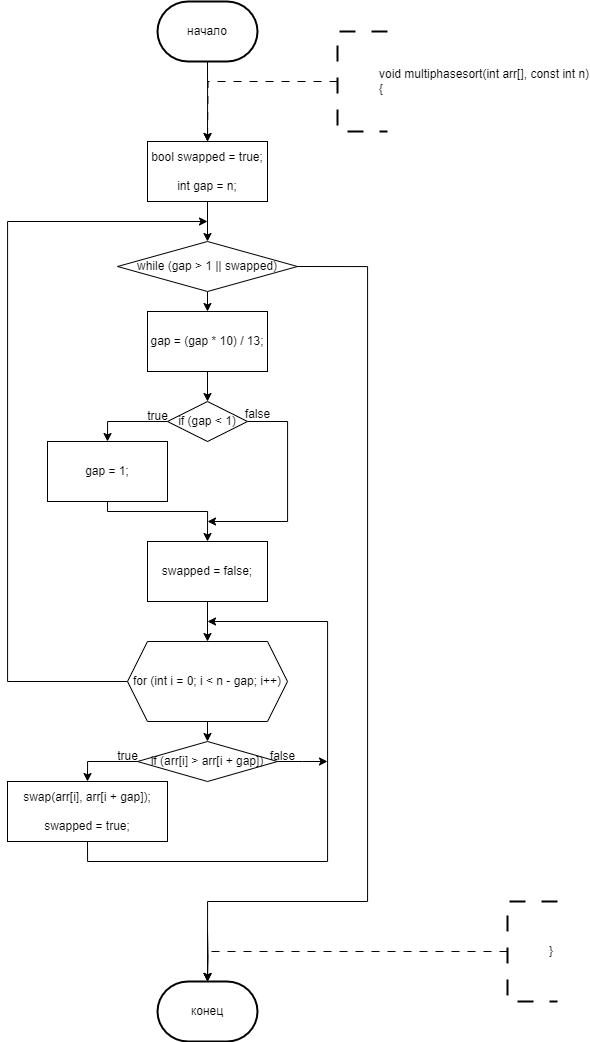

The diagram above was exported from draw.io. Its source (the exported page's mxGraphModel, read from the mxfile embedded in the PNG):
<mxGraphModel dx="1035" dy="1174" grid="1" gridSize="10" guides="1" tooltips="1" connect="1" arrows="1" fold="1" page="1" pageScale="1" pageWidth="827" pageHeight="1169" math="0" shadow="0">
  <root>
    <mxCell id="0" />
    <mxCell id="1" parent="0" />
    <mxCell id="NoTfI0mhbps9817KM9Cf-117" style="edgeStyle=orthogonalEdgeStyle;rounded=0;orthogonalLoop=1;jettySize=auto;html=1;exitX=0.5;exitY=1;exitDx=0;exitDy=0;exitPerimeter=0;entryX=0.5;entryY=0;entryDx=0;entryDy=0;" parent="1" source="NoTfI0mhbps9817KM9Cf-113" edge="1">
      <mxGeometry relative="1" as="geometry">
        <mxPoint x="280" y="160" as="targetPoint" />
      </mxGeometry>
    </mxCell>
    <mxCell id="NoTfI0mhbps9817KM9Cf-113" value="начало" style="strokeWidth=2;html=1;shape=mxgraph.flowchart.terminator;whiteSpace=wrap;" parent="1" vertex="1">
      <mxGeometry x="230" y="20" width="100" height="60" as="geometry" />
    </mxCell>
    <mxCell id="NoTfI0mhbps9817KM9Cf-123" style="edgeStyle=orthogonalEdgeStyle;rounded=0;orthogonalLoop=1;jettySize=auto;html=1;exitX=0;exitY=0.5;exitDx=0;exitDy=0;exitPerimeter=0;dashed=1;dashPattern=8 8;entryX=0.5;entryY=0;entryDx=0;entryDy=0;" parent="1" source="NoTfI0mhbps9817KM9Cf-122" edge="1">
      <mxGeometry relative="1" as="geometry">
        <mxPoint x="280" y="160" as="targetPoint" />
      </mxGeometry>
    </mxCell>
    <mxCell id="NoTfI0mhbps9817KM9Cf-122" value="&lt;blockquote style=&quot;margin: 0 0 0 40px; border: none; padding: 0px;&quot;&gt;&lt;div&gt;void multiphasesort(int arr[], const int n)&lt;/div&gt;&lt;div&gt;{&lt;/div&gt;&lt;/blockquote&gt;" style="strokeWidth=2;html=1;shape=mxgraph.flowchart.annotation_1;align=left;pointerEvents=1;dashed=1;dashPattern=8 8;" parent="1" vertex="1">
      <mxGeometry x="410" y="50" width="50" height="100" as="geometry" />
    </mxCell>
    <mxCell id="NoTfI0mhbps9817KM9Cf-270" value="конец" style="strokeWidth=2;html=1;shape=mxgraph.flowchart.terminator;whiteSpace=wrap;" parent="1" vertex="1">
      <mxGeometry x="230" y="1000" width="100" height="60" as="geometry" />
    </mxCell>
    <mxCell id="NoTfI0mhbps9817KM9Cf-271" style="edgeStyle=orthogonalEdgeStyle;rounded=0;orthogonalLoop=1;jettySize=auto;html=1;exitX=0.5;exitY=1;exitDx=0;exitDy=0;entryX=0.5;entryY=0;entryDx=0;entryDy=0;entryPerimeter=0;" parent="1" target="NoTfI0mhbps9817KM9Cf-270" edge="1">
      <mxGeometry relative="1" as="geometry">
        <mxPoint x="280" y="950" as="sourcePoint" />
      </mxGeometry>
    </mxCell>
    <mxCell id="NoTfI0mhbps9817KM9Cf-272" style="edgeStyle=orthogonalEdgeStyle;rounded=0;orthogonalLoop=1;jettySize=auto;html=1;exitX=0;exitY=0.5;exitDx=0;exitDy=0;exitPerimeter=0;dashed=1;dashPattern=8 8;entryX=0.5;entryY=0;entryDx=0;entryDy=0;" parent="1" source="NoTfI0mhbps9817KM9Cf-273" edge="1">
      <mxGeometry relative="1" as="geometry">
        <mxPoint x="280" y="1000" as="targetPoint" />
        <Array as="points">
          <mxPoint x="410" y="970" />
          <mxPoint x="280" y="970" />
        </Array>
      </mxGeometry>
    </mxCell>
    <mxCell id="NoTfI0mhbps9817KM9Cf-273" value="&lt;blockquote style=&quot;margin: 0 0 0 40px; border: none; padding: 0px;&quot;&gt;&lt;div&gt;&lt;span style=&quot;background-color: initial;&quot;&gt;}&lt;/span&gt;&lt;br&gt;&lt;/div&gt;&lt;/blockquote&gt;" style="strokeWidth=2;html=1;shape=mxgraph.flowchart.annotation_1;align=left;pointerEvents=1;dashed=1;dashPattern=8 8;" parent="1" vertex="1">
      <mxGeometry x="580" y="920" width="50" height="100" as="geometry" />
    </mxCell>
    <mxCell id="-Kc3PhumVPWG2Q7VvMH2-134" style="edgeStyle=orthogonalEdgeStyle;rounded=0;orthogonalLoop=1;jettySize=auto;html=1;exitX=1;exitY=0.5;exitDx=0;exitDy=0;entryX=0.5;entryY=0;entryDx=0;entryDy=0;" parent="1" edge="1">
      <mxGeometry relative="1" as="geometry">
        <mxPoint x="350" y="560" as="sourcePoint" />
        <Array as="points">
          <mxPoint x="410" y="560" />
          <mxPoint x="410" y="220" />
          <mxPoint x="600" y="220" />
        </Array>
      </mxGeometry>
    </mxCell>
    <mxCell id="-Kc3PhumVPWG2Q7VvMH2-212" style="edgeStyle=orthogonalEdgeStyle;rounded=0;orthogonalLoop=1;jettySize=auto;html=1;exitX=0;exitY=0.5;exitDx=0;exitDy=0;entryX=0.5;entryY=0;entryDx=0;entryDy=0;" parent="1" edge="1">
      <mxGeometry relative="1" as="geometry">
        <mxPoint x="-380" y="100" as="sourcePoint" />
        <Array as="points">
          <mxPoint x="-400" y="100" />
          <mxPoint x="-400" y="340" />
          <mxPoint x="-290" y="340" />
        </Array>
      </mxGeometry>
    </mxCell>
    <mxCell id="-Kc3PhumVPWG2Q7VvMH2-217" style="edgeStyle=orthogonalEdgeStyle;rounded=0;orthogonalLoop=1;jettySize=auto;html=1;exitX=0;exitY=0.5;exitDx=0;exitDy=0;entryX=0.5;entryY=0;entryDx=0;entryDy=0;" parent="1" edge="1">
      <mxGeometry relative="1" as="geometry">
        <mxPoint x="-370" y="410" as="sourcePoint" />
        <Array as="points">
          <mxPoint x="-390" y="410" />
          <mxPoint x="-390" y="560" />
          <mxPoint x="-290" y="560" />
        </Array>
      </mxGeometry>
    </mxCell>
    <mxCell id="55B55G92THnq81suhS-z-132" style="edgeStyle=orthogonalEdgeStyle;rounded=0;orthogonalLoop=1;jettySize=auto;html=1;exitX=0.5;exitY=1;exitDx=0;exitDy=0;entryX=0.5;entryY=0;entryDx=0;entryDy=0;" edge="1" parent="1" source="55B55G92THnq81suhS-z-130" target="55B55G92THnq81suhS-z-131">
      <mxGeometry relative="1" as="geometry" />
    </mxCell>
    <mxCell id="55B55G92THnq81suhS-z-130" value="bool swapped = true;&lt;br&gt;&amp;nbsp; &amp;nbsp;&amp;nbsp;&lt;div&gt;int gap = n;&lt;/div&gt;" style="rounded=0;whiteSpace=wrap;html=1;" vertex="1" parent="1">
      <mxGeometry x="220" y="160" width="120" height="60" as="geometry" />
    </mxCell>
    <mxCell id="55B55G92THnq81suhS-z-134" style="edgeStyle=orthogonalEdgeStyle;rounded=0;orthogonalLoop=1;jettySize=auto;html=1;exitX=0.5;exitY=1;exitDx=0;exitDy=0;entryX=0.5;entryY=0;entryDx=0;entryDy=0;" edge="1" parent="1" source="55B55G92THnq81suhS-z-131" target="55B55G92THnq81suhS-z-133">
      <mxGeometry relative="1" as="geometry" />
    </mxCell>
    <mxCell id="55B55G92THnq81suhS-z-131" value="while (gap &gt; 1 || swapped)" style="rhombus;whiteSpace=wrap;html=1;" vertex="1" parent="1">
      <mxGeometry x="190" y="260" width="180" height="50" as="geometry" />
    </mxCell>
    <mxCell id="55B55G92THnq81suhS-z-136" style="edgeStyle=orthogonalEdgeStyle;rounded=0;orthogonalLoop=1;jettySize=auto;html=1;exitX=0.5;exitY=1;exitDx=0;exitDy=0;entryX=0.5;entryY=0;entryDx=0;entryDy=0;" edge="1" parent="1" source="55B55G92THnq81suhS-z-133" target="55B55G92THnq81suhS-z-135">
      <mxGeometry relative="1" as="geometry" />
    </mxCell>
    <mxCell id="55B55G92THnq81suhS-z-133" value="gap = (gap * 10) / 13;" style="rounded=0;whiteSpace=wrap;html=1;" vertex="1" parent="1">
      <mxGeometry x="220" y="330" width="120" height="60" as="geometry" />
    </mxCell>
    <mxCell id="55B55G92THnq81suhS-z-138" style="edgeStyle=orthogonalEdgeStyle;rounded=0;orthogonalLoop=1;jettySize=auto;html=1;exitX=0;exitY=0.5;exitDx=0;exitDy=0;entryX=0.5;entryY=0;entryDx=0;entryDy=0;" edge="1" parent="1" source="55B55G92THnq81suhS-z-135" target="55B55G92THnq81suhS-z-137">
      <mxGeometry relative="1" as="geometry" />
    </mxCell>
    <mxCell id="55B55G92THnq81suhS-z-142" style="edgeStyle=orthogonalEdgeStyle;rounded=0;orthogonalLoop=1;jettySize=auto;html=1;exitX=1;exitY=0.5;exitDx=0;exitDy=0;" edge="1" parent="1" source="55B55G92THnq81suhS-z-135">
      <mxGeometry relative="1" as="geometry">
        <mxPoint x="280" y="540" as="targetPoint" />
        <Array as="points">
          <mxPoint x="360" y="440" />
          <mxPoint x="360" y="540" />
        </Array>
      </mxGeometry>
    </mxCell>
    <mxCell id="55B55G92THnq81suhS-z-135" value="if (gap &lt; 1)" style="rhombus;whiteSpace=wrap;html=1;" vertex="1" parent="1">
      <mxGeometry x="240" y="420" width="80" height="40" as="geometry" />
    </mxCell>
    <mxCell id="55B55G92THnq81suhS-z-141" style="edgeStyle=orthogonalEdgeStyle;rounded=0;orthogonalLoop=1;jettySize=auto;html=1;exitX=0.5;exitY=1;exitDx=0;exitDy=0;entryX=0.5;entryY=0;entryDx=0;entryDy=0;" edge="1" parent="1" source="55B55G92THnq81suhS-z-137" target="55B55G92THnq81suhS-z-140">
      <mxGeometry relative="1" as="geometry">
        <Array as="points">
          <mxPoint x="180" y="530" />
          <mxPoint x="280" y="530" />
        </Array>
      </mxGeometry>
    </mxCell>
    <mxCell id="55B55G92THnq81suhS-z-137" value="gap = 1;" style="rounded=0;whiteSpace=wrap;html=1;" vertex="1" parent="1">
      <mxGeometry x="120" y="460" width="120" height="60" as="geometry" />
    </mxCell>
    <mxCell id="55B55G92THnq81suhS-z-139" value="true" style="text;html=1;align=center;verticalAlign=middle;resizable=0;points=[];autosize=1;strokeColor=none;fillColor=none;" vertex="1" parent="1">
      <mxGeometry x="210" y="420" width="40" height="30" as="geometry" />
    </mxCell>
    <mxCell id="55B55G92THnq81suhS-z-145" style="edgeStyle=orthogonalEdgeStyle;rounded=0;orthogonalLoop=1;jettySize=auto;html=1;exitX=0.5;exitY=1;exitDx=0;exitDy=0;entryX=0.5;entryY=0;entryDx=0;entryDy=0;" edge="1" parent="1" source="55B55G92THnq81suhS-z-140" target="55B55G92THnq81suhS-z-144">
      <mxGeometry relative="1" as="geometry" />
    </mxCell>
    <mxCell id="55B55G92THnq81suhS-z-140" value="swapped = false;" style="rounded=0;whiteSpace=wrap;html=1;" vertex="1" parent="1">
      <mxGeometry x="220" y="560" width="120" height="60" as="geometry" />
    </mxCell>
    <mxCell id="55B55G92THnq81suhS-z-143" value="false" style="text;html=1;align=center;verticalAlign=middle;resizable=0;points=[];autosize=1;strokeColor=none;fillColor=none;" vertex="1" parent="1">
      <mxGeometry x="305" y="418" width="50" height="30" as="geometry" />
    </mxCell>
    <mxCell id="55B55G92THnq81suhS-z-147" style="edgeStyle=orthogonalEdgeStyle;rounded=0;orthogonalLoop=1;jettySize=auto;html=1;exitX=0.5;exitY=1;exitDx=0;exitDy=0;entryX=0.5;entryY=0;entryDx=0;entryDy=0;" edge="1" parent="1" source="55B55G92THnq81suhS-z-144" target="55B55G92THnq81suhS-z-146">
      <mxGeometry relative="1" as="geometry" />
    </mxCell>
    <mxCell id="55B55G92THnq81suhS-z-155" style="edgeStyle=orthogonalEdgeStyle;rounded=0;orthogonalLoop=1;jettySize=auto;html=1;exitX=0;exitY=0.5;exitDx=0;exitDy=0;" edge="1" parent="1" source="55B55G92THnq81suhS-z-144">
      <mxGeometry relative="1" as="geometry">
        <mxPoint x="280" y="240" as="targetPoint" />
        <Array as="points">
          <mxPoint x="80" y="700" />
          <mxPoint x="80" y="240" />
        </Array>
      </mxGeometry>
    </mxCell>
    <mxCell id="55B55G92THnq81suhS-z-144" value="for (int i = 0; i &lt; n - gap; i++)" style="shape=hexagon;perimeter=hexagonPerimeter2;whiteSpace=wrap;html=1;fixedSize=1;" vertex="1" parent="1">
      <mxGeometry x="200" y="660" width="160" height="80" as="geometry" />
    </mxCell>
    <mxCell id="55B55G92THnq81suhS-z-150" style="edgeStyle=orthogonalEdgeStyle;rounded=0;orthogonalLoop=1;jettySize=auto;html=1;exitX=0;exitY=0.5;exitDx=0;exitDy=0;entryX=0.5;entryY=0;entryDx=0;entryDy=0;" edge="1" parent="1" source="55B55G92THnq81suhS-z-146" target="55B55G92THnq81suhS-z-148">
      <mxGeometry relative="1" as="geometry" />
    </mxCell>
    <mxCell id="55B55G92THnq81suhS-z-152" style="edgeStyle=orthogonalEdgeStyle;rounded=0;orthogonalLoop=1;jettySize=auto;html=1;exitX=1;exitY=0.5;exitDx=0;exitDy=0;" edge="1" parent="1" source="55B55G92THnq81suhS-z-146">
      <mxGeometry relative="1" as="geometry">
        <mxPoint x="400" y="780" as="targetPoint" />
      </mxGeometry>
    </mxCell>
    <mxCell id="55B55G92THnq81suhS-z-146" value="if (arr[i] &gt; arr[i + gap])" style="rhombus;whiteSpace=wrap;html=1;" vertex="1" parent="1">
      <mxGeometry x="210" y="760" width="140" height="40" as="geometry" />
    </mxCell>
    <mxCell id="55B55G92THnq81suhS-z-151" style="edgeStyle=orthogonalEdgeStyle;rounded=0;orthogonalLoop=1;jettySize=auto;html=1;exitX=0.5;exitY=1;exitDx=0;exitDy=0;" edge="1" parent="1" source="55B55G92THnq81suhS-z-148">
      <mxGeometry relative="1" as="geometry">
        <mxPoint x="280" y="640" as="targetPoint" />
        <Array as="points">
          <mxPoint x="160" y="880" />
          <mxPoint x="400" y="880" />
          <mxPoint x="400" y="640" />
        </Array>
      </mxGeometry>
    </mxCell>
    <mxCell id="55B55G92THnq81suhS-z-148" value="&lt;div&gt;swap(arr[i], arr[i + gap]);&lt;/div&gt;&lt;div&gt;&amp;nbsp; &amp;nbsp; &amp;nbsp; &amp;nbsp; &amp;nbsp; &amp;nbsp; &amp;nbsp; &amp;nbsp;&amp;nbsp;&lt;/div&gt;&lt;div&gt;swapped = true;&lt;/div&gt;" style="rounded=0;whiteSpace=wrap;html=1;" vertex="1" parent="1">
      <mxGeometry x="80" y="800" width="160" height="60" as="geometry" />
    </mxCell>
    <mxCell id="55B55G92THnq81suhS-z-153" value="true" style="text;html=1;align=center;verticalAlign=middle;resizable=0;points=[];autosize=1;strokeColor=none;fillColor=none;" vertex="1" parent="1">
      <mxGeometry x="180" y="760" width="40" height="30" as="geometry" />
    </mxCell>
    <mxCell id="55B55G92THnq81suhS-z-154" value="false" style="text;html=1;align=center;verticalAlign=middle;resizable=0;points=[];autosize=1;strokeColor=none;fillColor=none;" vertex="1" parent="1">
      <mxGeometry x="330" y="760" width="50" height="30" as="geometry" />
    </mxCell>
    <mxCell id="55B55G92THnq81suhS-z-156" style="edgeStyle=orthogonalEdgeStyle;rounded=0;orthogonalLoop=1;jettySize=auto;html=1;exitX=1;exitY=0.5;exitDx=0;exitDy=0;entryX=0.5;entryY=0;entryDx=0;entryDy=0;entryPerimeter=0;" edge="1" parent="1" source="55B55G92THnq81suhS-z-131" target="NoTfI0mhbps9817KM9Cf-270">
      <mxGeometry relative="1" as="geometry">
        <Array as="points">
          <mxPoint x="440" y="285" />
          <mxPoint x="440" y="920" />
          <mxPoint x="280" y="920" />
        </Array>
      </mxGeometry>
    </mxCell>
  </root>
</mxGraphModel>